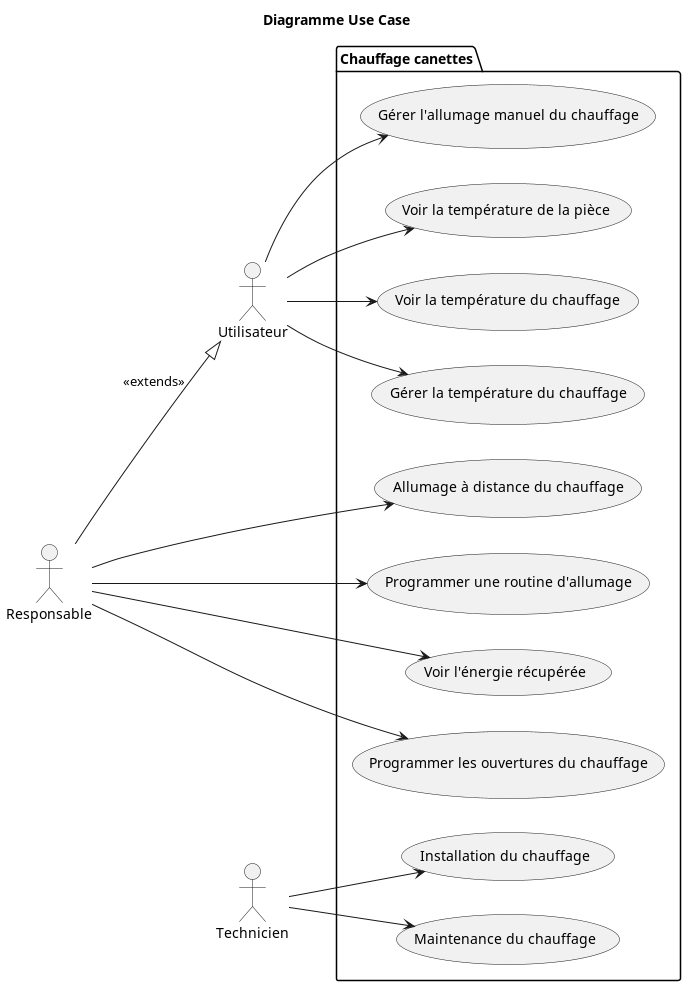

The diagram above was rendered by PlantUML. Its source (embedded in the PNG):
@startuml

title Diagramme Use Case
left to right direction

actor Utilisateur
actor Responsable
actor Technicien

package "Chauffage canettes" {
    usecase (Gérer l'allumage manuel du chauffage) as manuel
    usecase (Allumage à distance du chauffage) as distance
    usecase (Programmer une routine d'allumage) as prog_routine
    usecase (Voir la température de la pièce) as voir_temp
    usecase (Voir la température du chauffage) as voir_temp2
    usecase (Gérer la température du chauffage) as gerer_temp
    usecase (Voir l'énergie récupérée) as voir_energ
    usecase (Programmer les ouvertures du chauffage) as gerer_ouvertures
    usecase (Installation du chauffage) as installation
    usecase (Maintenance du chauffage) as maintenance
}

Utilisateur --> manuel
Utilisateur --> voir_temp
Utilisateur --> voir_temp2
Utilisateur --> gerer_temp

Responsable --|> Utilisateur : <<extends>>
Responsable --> gerer_ouvertures
Responsable --> distance
Responsable --> prog_routine
Responsable --> voir_energ

Technicien --> installation
Technicien --> maintenance


@enduml